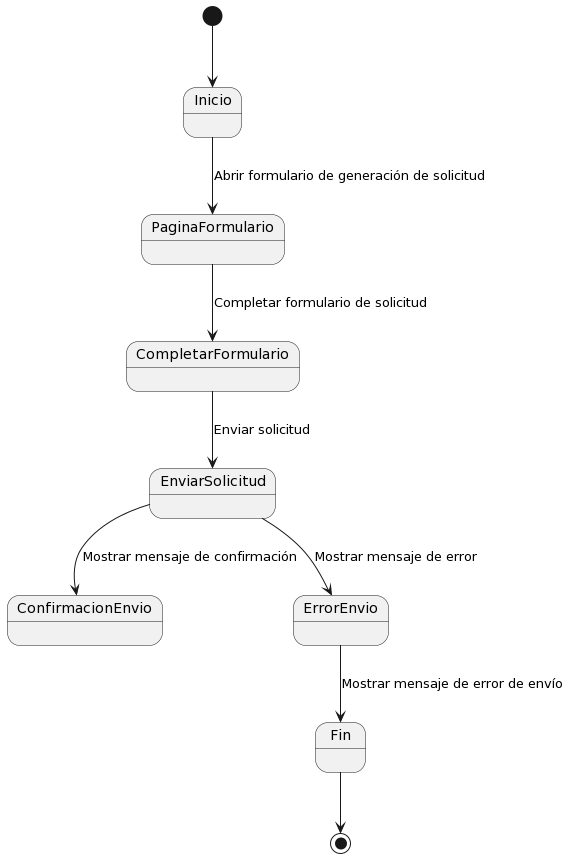

The diagram above was rendered by PlantUML. Its source (embedded in the PNG):
@startuml
[*] --> Inicio

Inicio --> PaginaFormulario: Abrir formulario de generación de solicitud
PaginaFormulario --> CompletarFormulario: Completar formulario de solicitud
CompletarFormulario --> EnviarSolicitud: Enviar solicitud

EnviarSolicitud --> ConfirmacionEnvio: Mostrar mensaje de confirmación

EnviarSolicitud --> ErrorEnvio: Mostrar mensaje de error

ErrorEnvio --> Fin: Mostrar mensaje de error de envío

Fin --> [*]
@enduml